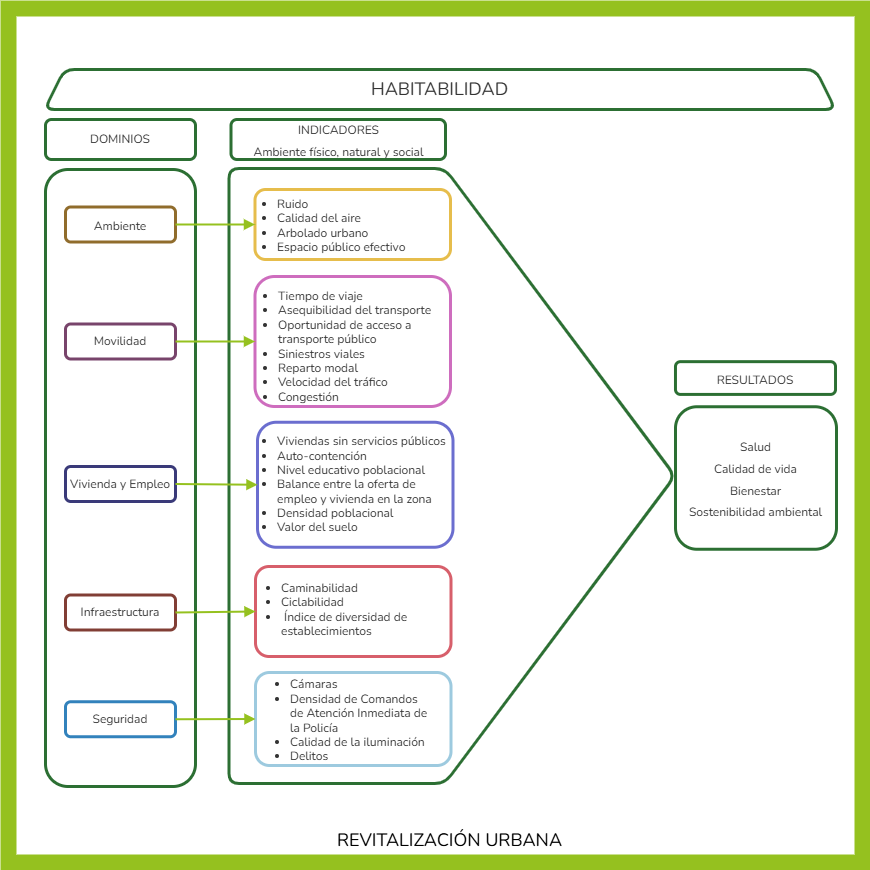

The diagram above was exported from draw.io. Its source (the exported page's mxGraphModel, read from the mxfile embedded in the PNG):
<mxGraphModel dx="1722" dy="1569" grid="0" gridSize="10" guides="1" tooltips="1" connect="1" arrows="1" fold="1" page="1" pageScale="1" pageWidth="850" pageHeight="1100" background="#FFFFFF" math="0" shadow="0">
  <root>
    <mxCell id="0" />
    <mxCell id="1" parent="0" />
    <mxCell id="4obc8b-pQgUvm88uYq6f-4" value="" style="whiteSpace=wrap;html=1;aspect=fixed;strokeWidth=16;strokeColor=#95C11F;fontColor=#060606;" parent="1" vertex="1">
      <mxGeometry x="-7" y="-1" width="854" height="854" as="geometry" />
    </mxCell>
    <mxCell id="1t7iLs58OK9zuOoGwBSc-68" value="" style="verticalLabelPosition=bottom;verticalAlign=middle;html=1;shape=offPageConnector;rounded=1;size=0.5159018404907981;rotation=-90;labelBackgroundColor=none;fillColor=none;strokeColor=#2C6F33;fontColor=#333333;fontFamily=Nunito;fontSource=https%3A%2F%2Ffonts.googleapis.com%2Fcss%3Ffamily%3DNunito;strokeWidth=3;labelBorderColor=none;fontSize=18;fontStyle=1;" parent="1" vertex="1">
      <mxGeometry x="129" y="243.49" width="614.89" height="446.02" as="geometry" />
    </mxCell>
    <mxCell id="b0nnoh7xnm6iW47J59db-6" value="&lt;ul style=&quot;border-color: var(--border-color); text-align: left;&quot;&gt;&lt;li style=&quot;border-color: var(--border-color); text-align: left;&quot;&gt;Viviendas sin servicios públicos&lt;/li&gt;&lt;li style=&quot;border-color: var(--border-color); text-align: left;&quot;&gt;Auto-contención&lt;/li&gt;&lt;li style=&quot;border-color: var(--border-color); text-align: left;&quot;&gt;Nivel educativo poblacional&lt;/li&gt;&lt;li style=&quot;border-color: var(--border-color); text-align: left;&quot;&gt;Balance entre la oferta de empleo y vivienda en la zona&lt;/li&gt;&lt;li style=&quot;border-color: var(--border-color); text-align: left;&quot;&gt;Densidad poblacional&lt;/li&gt;&lt;li style=&quot;border-color: var(--border-color); text-align: left;&quot;&gt;Valor del suelo&lt;/li&gt;&lt;/ul&gt;" style="rounded=1;whiteSpace=wrap;html=1;labelBackgroundColor=none;fillColor=none;strokeColor=none;fontFamily=Nunito;fontSource=https%3A%2F%2Ffonts.googleapis.com%2Fcss%3Ffamily%3DNunito;align=left;fontColor=#333333;labelBorderColor=none;" parent="1" vertex="1">
      <mxGeometry x="219.5" y="393.5" width="210.5" height="162" as="geometry" />
    </mxCell>
    <mxCell id="1t7iLs58OK9zuOoGwBSc-27" value="&lt;div&gt;&lt;br&gt;&lt;/div&gt;" style="rounded=1;whiteSpace=wrap;html=1;labelBackgroundColor=none;fillColor=none;strokeColor=#CE6DBE;fontFamily=Nunito;fontSource=https%3A%2F%2Ffonts.googleapis.com%2Fcss%3Ffamily%3DNunito;fontSize=12;align=center;fontColor=#333333;strokeWidth=3;labelBorderColor=none;fontStyle=1;" parent="1" vertex="1">
      <mxGeometry x="239.5" y="267" width="195.5" height="130" as="geometry" />
    </mxCell>
    <mxCell id="b0nnoh7xnm6iW47J59db-3" value="&lt;ul style=&quot;border-color: var(--border-color); text-align: left; font-size: 12px;&quot;&gt;&lt;li style=&quot;border-color: var(--border-color); text-align: left;&quot;&gt;Tiempo de viaje&lt;/li&gt;&lt;li style=&quot;border-color: var(--border-color); text-align: left;&quot;&gt;Asequibilidad del transporte&lt;/li&gt;&lt;li style=&quot;border-color: var(--border-color); text-align: left;&quot;&gt;Oportunidad de acceso a transporte público&lt;/li&gt;&lt;li style=&quot;border-color: var(--border-color); text-align: left; font-size: 12px;&quot;&gt;Siniestros viales&lt;/li&gt;&lt;li style=&quot;border-color: var(--border-color); text-align: left; font-size: 12px;&quot;&gt;Reparto modal&lt;/li&gt;&lt;li style=&quot;border-color: var(--border-color); text-align: left; font-size: 12px;&quot;&gt;Velocidad del tráfico&lt;/li&gt;&lt;li style=&quot;border-color: var(--border-color); text-align: left; font-size: 12px;&quot;&gt;Congestión&lt;/li&gt;&lt;/ul&gt;" style="rounded=1;whiteSpace=wrap;html=1;labelBackgroundColor=none;fillColor=none;strokeColor=none;fontFamily=Nunito;fontSource=https%3A%2F%2Ffonts.googleapis.com%2Fcss%3Ffamily%3DNunito;fontSize=12;align=left;fontColor=#333333;strokeWidth=0;labelBorderColor=none;" parent="1" vertex="1">
      <mxGeometry x="221" y="262" width="210.5" height="150" as="geometry" />
    </mxCell>
    <mxCell id="1t7iLs58OK9zuOoGwBSc-23" value="&lt;div&gt;&lt;br&gt;&lt;/div&gt;" style="rounded=1;whiteSpace=wrap;html=1;labelBackgroundColor=none;fontFamily=Nunito;fontSource=https%3A%2F%2Ffonts.googleapis.com%2Fcss%3Ffamily%3DNunito;fontSize=12;align=center;fillColor=none;strokeColor=#E6BD4C;fontColor=#333333;strokeWidth=3;labelBorderColor=none;fontStyle=1;" parent="1" vertex="1">
      <mxGeometry x="239.5" y="180" width="195.5" height="70" as="geometry" />
    </mxCell>
    <mxCell id="1t7iLs58OK9zuOoGwBSc-50" value="" style="rounded=1;whiteSpace=wrap;html=1;labelBackgroundColor=none;fontFamily=Nunito;fontSource=https%3A%2F%2Ffonts.googleapis.com%2Fcss%3Ffamily%3DNunito;fillColor=none;strokeColor=#D75F6B;align=center;strokeWidth=3;fontColor=#333333;labelBorderColor=none;fontStyle=1;" parent="1" vertex="1">
      <mxGeometry x="240" y="557" width="195.5" height="90" as="geometry" />
    </mxCell>
    <mxCell id="1t7iLs58OK9zuOoGwBSc-59" value="" style="rounded=1;whiteSpace=wrap;html=1;labelBackgroundColor=none;fillColor=none;strokeColor=#9DCADF;fontFamily=Nunito;fontSource=https%3A%2F%2Ffonts.googleapis.com%2Fcss%3Ffamily%3DNunito;align=center;strokeWidth=3;fontColor=#333333;labelBorderColor=none;fontStyle=1;" parent="1" vertex="1">
      <mxGeometry x="240" y="663" width="195.5" height="93" as="geometry" />
    </mxCell>
    <mxCell id="b0nnoh7xnm6iW47J59db-7" value="&lt;ul style=&quot;border-color: var(--border-color); font-size: 12px;&quot;&gt;&lt;li style=&quot;border-color: var(--border-color);&quot;&gt;Ruido&amp;nbsp;&lt;/li&gt;&lt;li&gt;Calidad del aire&lt;/li&gt;&lt;li style=&quot;border-color: var(--border-color); font-size: 12px;&quot;&gt;Arbolado urbano&lt;/li&gt;&lt;li style=&quot;border-color: var(--border-color); text-align: left;&quot;&gt;Espacio público efectivo&lt;/li&gt;&lt;/ul&gt;" style="rounded=1;whiteSpace=wrap;html=1;labelBackgroundColor=none;fontFamily=Nunito;fontSource=https%3A%2F%2Ffonts.googleapis.com%2Fcss%3Ffamily%3DNunito;fontSize=12;align=left;fillColor=none;strokeColor=none;fontColor=#333333;strokeWidth=2;labelBorderColor=none;" parent="1" vertex="1">
      <mxGeometry x="220" y="180" width="181" height="72.5" as="geometry" />
    </mxCell>
    <mxCell id="b0nnoh7xnm6iW47J59db-9" value="&lt;ul style=&quot;border-color: var(--border-color); text-align: left;&quot;&gt;&lt;li style=&quot;border-color: var(--border-color); text-align: left;&quot;&gt;Caminabilidad&lt;/li&gt;&lt;li style=&quot;border-color: var(--border-color); text-align: left;&quot;&gt;Ciclabilidad&lt;/li&gt;&lt;li style=&quot;border-color: var(--border-color); text-align: left;&quot;&gt;&amp;nbsp;Índice de diversidad de establecimientos&lt;/li&gt;&lt;/ul&gt;" style="rounded=1;whiteSpace=wrap;html=1;labelBackgroundColor=none;fontFamily=Nunito;fontSource=https%3A%2F%2Ffonts.googleapis.com%2Fcss%3Ffamily%3DNunito;fillColor=none;strokeColor=none;align=left;fontColor=#333333;labelBorderColor=none;" parent="1" vertex="1">
      <mxGeometry x="224" y="560" width="185" height="80" as="geometry" />
    </mxCell>
    <mxCell id="b0nnoh7xnm6iW47J59db-10" value="&lt;ul&gt;&lt;li&gt;&lt;span style=&quot;background-color: initial;&quot;&gt;Cámaras&lt;/span&gt;&lt;/li&gt;&lt;li&gt;&lt;span style=&quot;background-color: initial;&quot;&gt;Densidad de Comandos de Atención Inmediata de la Policía&lt;/span&gt;&lt;/li&gt;&lt;li&gt;&lt;span style=&quot;background-color: initial;&quot;&gt;Calidad de la iluminación&lt;/span&gt;&lt;/li&gt;&lt;li&gt;&lt;span style=&quot;background-color: initial;&quot;&gt;Delitos&lt;/span&gt;&lt;/li&gt;&lt;/ul&gt;" style="rounded=1;whiteSpace=wrap;html=1;labelBackgroundColor=none;fillColor=none;strokeColor=none;fontFamily=Nunito;fontSource=https%3A%2F%2Ffonts.googleapis.com%2Fcss%3Ffamily%3DNunito;align=left;strokeWidth=2;fontColor=#333333;labelBorderColor=none;" parent="1" vertex="1">
      <mxGeometry x="232.75" y="677.25" width="180" height="67.5" as="geometry" />
    </mxCell>
    <mxCell id="taWplQJVIeRNM-iUh68w-91" value="" style="rounded=1;whiteSpace=wrap;html=1;labelBackgroundColor=none;fillColor=none;strokeColor=#6B6ECF;fontFamily=Nunito;fontSource=https%3A%2F%2Ffonts.googleapis.com%2Fcss%3Ffamily%3DNunito;fontSize=12;align=center;fontColor=#060606;strokeWidth=3;labelBorderColor=#000006;fontStyle=1;" parent="1" vertex="1">
      <mxGeometry x="242" y="412.75" width="195.5" height="125" as="geometry" />
    </mxCell>
    <mxCell id="1t7iLs58OK9zuOoGwBSc-39" value="" style="rounded=1;whiteSpace=wrap;html=1;labelBackgroundColor=none;fillColor=none;strokeColor=#2C6F33;fontColor=#333333;fontFamily=Nunito;fontSource=https%3A%2F%2Ffonts.googleapis.com%2Fcss%3Ffamily%3DNunito;strokeWidth=3;labelBorderColor=none;fontSize=18;fontStyle=1;" parent="1" vertex="1">
      <mxGeometry x="30" y="160" width="150" height="617" as="geometry" />
    </mxCell>
    <mxCell id="1t7iLs58OK9zuOoGwBSc-1" value="&lt;font style=&quot;font-size: 18px; font-weight: normal;&quot;&gt;HABITABILIDAD&lt;/font&gt;" style="shape=trapezoid;perimeter=trapezoidPerimeter;whiteSpace=wrap;html=1;fixedSize=1;labelBackgroundColor=none;fillColor=none;strokeColor=#2C6F33;fontColor=#333333;fontFamily=Nunito;fontSource=https%3A%2F%2Ffonts.googleapis.com%2Fcss%3Ffamily%3DNunito;strokeWidth=3;fontStyle=1;fontSize=18;rounded=1;labelBorderColor=none;" parent="1" vertex="1">
      <mxGeometry x="29" y="60" width="791" height="40" as="geometry" />
    </mxCell>
    <mxCell id="1t7iLs58OK9zuOoGwBSc-19" value="&lt;font style=&quot;font-size: 12px; font-weight: normal;&quot;&gt;Ambiente&lt;/font&gt;" style="rounded=1;whiteSpace=wrap;html=1;labelBackgroundColor=none;fillColor=none;strokeColor=#906C2C;fontColor=#333333;fontFamily=Nunito;fontSource=https%3A%2F%2Ffonts.googleapis.com%2Fcss%3Ffamily%3DNunito;strokeWidth=3;labelBorderColor=none;fontSize=18;fontStyle=1;" parent="1" vertex="1">
      <mxGeometry x="50" y="197.5" width="110" height="35" as="geometry" />
    </mxCell>
    <mxCell id="1t7iLs58OK9zuOoGwBSc-22" value="" style="endArrow=block;html=1;rounded=1;entryX=0;entryY=0.5;entryDx=0;entryDy=0;shadow=0;endFill=1;labelBackgroundColor=none;fontColor=#333333;strokeColor=#95C11F;fontFamily=Nunito;fontSource=https%3A%2F%2Ffonts.googleapis.com%2Fcss%3Ffamily%3DNunito;exitX=1;exitY=0.5;exitDx=0;exitDy=0;strokeWidth=2;labelBorderColor=none;" parent="1" source="1t7iLs58OK9zuOoGwBSc-19" target="1t7iLs58OK9zuOoGwBSc-23" edge="1">
      <mxGeometry width="50" height="50" relative="1" as="geometry">
        <mxPoint x="159" y="194.59" as="sourcePoint" />
        <mxPoint x="199" y="195" as="targetPoint" />
      </mxGeometry>
    </mxCell>
    <mxCell id="1t7iLs58OK9zuOoGwBSc-26" value="&lt;font style=&quot;font-size: 12px; font-weight: normal;&quot;&gt;Movilidad&lt;/font&gt;" style="rounded=1;whiteSpace=wrap;html=1;labelBackgroundColor=none;fillColor=none;strokeColor=#78446B;fontColor=#333333;fontFamily=Nunito;fontSource=https%3A%2F%2Ffonts.googleapis.com%2Fcss%3Ffamily%3DNunito;strokeWidth=3;labelBorderColor=none;fontSize=12;fontStyle=1;" parent="1" vertex="1">
      <mxGeometry x="50" y="314.5" width="110" height="35" as="geometry" />
    </mxCell>
    <mxCell id="1t7iLs58OK9zuOoGwBSc-37" value="" style="endArrow=block;html=1;rounded=1;entryX=0;entryY=0.5;entryDx=0;entryDy=0;endFill=1;labelBackgroundColor=none;fontColor=#333333;strokeColor=#95C11F;fontFamily=Nunito;fontSource=https%3A%2F%2Ffonts.googleapis.com%2Fcss%3Ffamily%3DNunito;exitX=1;exitY=0.5;exitDx=0;exitDy=0;strokeWidth=2;labelBorderColor=none;shadow=0;" parent="1" source="1t7iLs58OK9zuOoGwBSc-26" target="1t7iLs58OK9zuOoGwBSc-27" edge="1">
      <mxGeometry width="50" height="50" relative="1" as="geometry">
        <mxPoint x="150" y="354" as="sourcePoint" />
        <mxPoint x="248" y="354.06999999999994" as="targetPoint" />
      </mxGeometry>
    </mxCell>
    <mxCell id="1t7iLs58OK9zuOoGwBSc-40" value="&lt;font style=&quot;font-size: 12px; font-weight: normal;&quot;&gt;Vivienda y Empleo&lt;/font&gt;" style="rounded=1;whiteSpace=wrap;html=1;labelBackgroundColor=none;fillColor=none;strokeColor=#3A3A79;fontColor=#333333;fontFamily=Nunito;fontSource=https%3A%2F%2Ffonts.googleapis.com%2Fcss%3Ffamily%3DNunito;strokeWidth=3;labelBorderColor=none;fontSize=12;fontStyle=1;" parent="1" vertex="1">
      <mxGeometry x="50" y="457" width="110" height="35" as="geometry" />
    </mxCell>
    <mxCell id="1t7iLs58OK9zuOoGwBSc-46" value="" style="endArrow=block;html=1;rounded=1;endFill=1;labelBackgroundColor=none;fontColor=#333333;strokeColor=#95C11F;fontFamily=Nunito;fontSource=https%3A%2F%2Ffonts.googleapis.com%2Fcss%3Ffamily%3DNunito;exitX=1;exitY=0.5;exitDx=0;exitDy=0;entryX=0;entryY=0.5;entryDx=0;entryDy=0;strokeWidth=2;labelBorderColor=none;shadow=0;" parent="1" source="1t7iLs58OK9zuOoGwBSc-40" target="taWplQJVIeRNM-iUh68w-91" edge="1">
      <mxGeometry width="50" height="50" relative="1" as="geometry">
        <mxPoint x="159" y="489" as="sourcePoint" />
        <mxPoint x="239.5" y="490" as="targetPoint" />
      </mxGeometry>
    </mxCell>
    <mxCell id="1t7iLs58OK9zuOoGwBSc-49" value="&lt;font style=&quot;font-size: 12px; font-weight: normal;&quot;&gt;Infraestructura&lt;/font&gt;" style="rounded=1;whiteSpace=wrap;html=1;labelBackgroundColor=none;fillColor=none;strokeColor=#813E35;fontColor=#333333;fontFamily=Nunito;fontSource=https%3A%2F%2Ffonts.googleapis.com%2Fcss%3Ffamily%3DNunito;strokeWidth=3;labelBorderColor=none;fontSize=12;fontStyle=1;" parent="1" vertex="1">
      <mxGeometry x="50" y="585.5" width="110" height="35" as="geometry" />
    </mxCell>
    <mxCell id="1t7iLs58OK9zuOoGwBSc-51" value="" style="endArrow=block;html=1;rounded=1;entryX=0;entryY=0.5;entryDx=0;entryDy=0;endFill=1;labelBackgroundColor=none;fontColor=#333333;strokeColor=#95C11F;fontFamily=Nunito;fontSource=https%3A%2F%2Ffonts.googleapis.com%2Fcss%3Ffamily%3DNunito;exitX=1;exitY=0.5;exitDx=0;exitDy=0;strokeWidth=2;labelBorderColor=none;shadow=0;" parent="1" source="1t7iLs58OK9zuOoGwBSc-49" target="1t7iLs58OK9zuOoGwBSc-50" edge="1">
      <mxGeometry width="50" height="50" relative="1" as="geometry">
        <mxPoint x="169" y="590" as="sourcePoint" />
        <mxPoint x="199" y="590" as="targetPoint" />
      </mxGeometry>
    </mxCell>
    <mxCell id="1t7iLs58OK9zuOoGwBSc-58" value="&lt;font style=&quot;font-size: 12px; font-weight: normal;&quot;&gt;Seguridad&lt;/font&gt;" style="rounded=1;whiteSpace=wrap;html=1;labelBackgroundColor=none;fillColor=none;strokeColor=#3282BC;fontColor=#333333;fontFamily=Nunito;fontSource=https%3A%2F%2Ffonts.googleapis.com%2Fcss%3Ffamily%3DNunito;strokeWidth=3;labelBorderColor=none;fontStyle=1;" parent="1" vertex="1">
      <mxGeometry x="50" y="692.25" width="110" height="35" as="geometry" />
    </mxCell>
    <mxCell id="1t7iLs58OK9zuOoGwBSc-60" value="" style="endArrow=block;html=1;rounded=1;entryX=0;entryY=0.5;entryDx=0;entryDy=0;exitX=1;exitY=0.5;exitDx=0;exitDy=0;endFill=1;labelBackgroundColor=none;fontColor=#333333;strokeColor=#95C11F;fontFamily=Nunito;fontSource=https%3A%2F%2Ffonts.googleapis.com%2Fcss%3Ffamily%3DNunito;strokeWidth=2;labelBorderColor=none;shadow=0;" parent="1" source="1t7iLs58OK9zuOoGwBSc-58" target="1t7iLs58OK9zuOoGwBSc-59" edge="1">
      <mxGeometry width="50" height="50" relative="1" as="geometry">
        <mxPoint x="169" y="710" as="sourcePoint" />
        <mxPoint x="199" y="710" as="targetPoint" />
      </mxGeometry>
    </mxCell>
    <mxCell id="1t7iLs58OK9zuOoGwBSc-62" value="&lt;font style=&quot;font-size: 12px; font-weight: normal;&quot;&gt;DOMINIOS&lt;/font&gt;" style="rounded=1;whiteSpace=wrap;html=1;labelBackgroundColor=none;fillColor=none;strokeColor=#2C6F33;fontColor=#333333;fontFamily=Nunito;fontSource=https%3A%2F%2Ffonts.googleapis.com%2Fcss%3Ffamily%3DNunito;strokeWidth=3;fontStyle=1;labelBorderColor=none;fontSize=12;" parent="1" vertex="1">
      <mxGeometry x="30" y="110" width="150" height="40" as="geometry" />
    </mxCell>
    <mxCell id="1t7iLs58OK9zuOoGwBSc-63" value="&lt;font style=&quot;font-size: 12px; font-weight: normal;&quot;&gt;INDICADORES&lt;br&gt;Ambiente físico, natural y social&lt;/font&gt;" style="rounded=1;whiteSpace=wrap;html=1;labelBackgroundColor=none;fillColor=none;strokeColor=#2C6F33;fontColor=#333333;fontFamily=Nunito;fontSource=https%3A%2F%2Ffonts.googleapis.com%2Fcss%3Ffamily%3DNunito;strokeWidth=3;labelBorderColor=none;fontSize=18;fontStyle=1;" parent="1" vertex="1">
      <mxGeometry x="215.5" y="110" width="214.5" height="40" as="geometry" />
    </mxCell>
    <mxCell id="1t7iLs58OK9zuOoGwBSc-71" value="&lt;font style=&quot;font-size: 12px; font-weight: normal;&quot;&gt;RESULTADOS&lt;/font&gt;" style="rounded=1;whiteSpace=wrap;html=1;labelBackgroundColor=none;fillColor=none;strokeColor=#2C6F33;fontColor=#333333;fontFamily=Nunito;fontSource=https%3A%2F%2Ffonts.googleapis.com%2Fcss%3Ffamily%3DNunito;strokeWidth=3;fontStyle=1;labelBorderColor=none;fontSize=18;" parent="1" vertex="1">
      <mxGeometry x="660" y="352.17" width="160" height="32.73" as="geometry" />
    </mxCell>
    <mxCell id="b0nnoh7xnm6iW47J59db-5" value="&lt;font style=&quot;font-size: 12px; font-weight: normal;&quot;&gt;Salud&lt;br style=&quot;border-color: var(--border-color); caret-color: rgb(255, 255, 255);&quot;&gt;&lt;span style=&quot;caret-color: rgb(255, 255, 255);&quot;&gt;Calidad de vida&lt;/span&gt;&lt;br style=&quot;border-color: var(--border-color); caret-color: rgb(255, 255, 255);&quot;&gt;&lt;span style=&quot;caret-color: rgb(255, 255, 255);&quot;&gt;Bienestar&lt;/span&gt;&lt;br style=&quot;border-color: var(--border-color); caret-color: rgb(255, 255, 255);&quot;&gt;&lt;span style=&quot;caret-color: rgb(255, 255, 255);&quot;&gt;Sostenibilidad ambiental&lt;/span&gt;&lt;/font&gt;" style="rounded=1;whiteSpace=wrap;html=1;labelBackgroundColor=none;fillColor=none;strokeColor=#2C6F33;fontColor=#333333;fontFamily=Nunito;fontSource=https%3A%2F%2Ffonts.googleapis.com%2Fcss%3Ffamily%3DNunito;strokeWidth=3;labelBorderColor=none;fontSize=18;fontStyle=1;" parent="1" vertex="1">
      <mxGeometry x="660" y="397.25" width="161" height="142.5" as="geometry" />
    </mxCell>
    <mxCell id="4obc8b-pQgUvm88uYq6f-5" value="&lt;h1 style=&quot;font-size: 18px;&quot;&gt;&lt;span style=&quot;font-weight: normal;&quot;&gt;REVITALIZACIÓN URBANA&lt;/span&gt;&lt;/h1&gt;" style="text;html=1;strokeColor=none;fillColor=none;spacing=5;spacingTop=-20;whiteSpace=wrap;overflow=hidden;rounded=0;fontSize=18;fontFamily=Nunito;fontSource=https%3A%2F%2Ffonts.googleapis.com%2Fcss%3Ffamily%3DNunito;fontStyle=1" parent="1" vertex="1">
      <mxGeometry x="316.91" y="819" width="239.06" height="34" as="geometry" />
    </mxCell>
  </root>
</mxGraphModel>